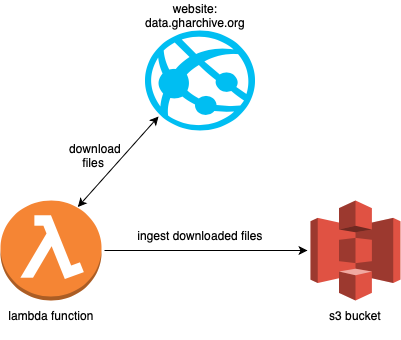

The diagram above was exported from draw.io. Its source (the exported page's mxGraphModel, read from the mxfile embedded in the PNG):
<mxGraphModel dx="1234" dy="1162" grid="1" gridSize="10" guides="1" tooltips="1" connect="1" arrows="1" fold="1" page="1" pageScale="1" pageWidth="827" pageHeight="1169" math="0" shadow="0">
  <root>
    <mxCell id="0" />
    <mxCell id="1" parent="0" />
    <mxCell id="2TjpT3LCik_7F8UwUevT-4" value="" style="verticalLabelPosition=bottom;html=1;verticalAlign=top;align=center;strokeColor=none;fillColor=#00BEF2;shape=mxgraph.azure.azure_website;pointerEvents=1;" vertex="1" parent="1">
      <mxGeometry x="334.5" y="250" width="110" height="100" as="geometry" />
    </mxCell>
    <mxCell id="2TjpT3LCik_7F8UwUevT-5" value="" style="outlineConnect=0;dashed=0;verticalLabelPosition=bottom;verticalAlign=top;align=center;html=1;shape=mxgraph.aws3.lambda_function;fillColor=#F58534;gradientColor=none;" vertex="1" parent="1">
      <mxGeometry x="190" y="420" width="101" height="100" as="geometry" />
    </mxCell>
    <mxCell id="2TjpT3LCik_7F8UwUevT-8" value="" style="outlineConnect=0;dashed=0;verticalLabelPosition=bottom;verticalAlign=top;align=center;html=1;shape=mxgraph.aws3.s3;fillColor=#E05243;gradientColor=none;" vertex="1" parent="1">
      <mxGeometry x="500" y="420" width="90" height="100" as="geometry" />
    </mxCell>
    <mxCell id="2TjpT3LCik_7F8UwUevT-10" value="" style="endArrow=classic;startArrow=classic;html=1;rounded=0;entryX=0.205;entryY=0.94;entryDx=0;entryDy=0;entryPerimeter=0;exitX=0.855;exitY=0.145;exitDx=0;exitDy=0;exitPerimeter=0;" edge="1" parent="1">
      <mxGeometry width="50" height="50" relative="1" as="geometry">
        <mxPoint x="267.355" y="426.5" as="sourcePoint" />
        <mxPoint x="348.04999999999995" y="336" as="targetPoint" />
      </mxGeometry>
    </mxCell>
    <mxCell id="2TjpT3LCik_7F8UwUevT-11" value="download files&amp;nbsp;" style="text;html=1;strokeColor=none;fillColor=none;align=center;verticalAlign=middle;whiteSpace=wrap;rounded=0;" vertex="1" parent="1">
      <mxGeometry x="244.5" y="350" width="80" height="50" as="geometry" />
    </mxCell>
    <mxCell id="2TjpT3LCik_7F8UwUevT-12" value="website: data.gharchive.org" style="text;html=1;strokeColor=none;fillColor=none;align=center;verticalAlign=middle;whiteSpace=wrap;rounded=0;" vertex="1" parent="1">
      <mxGeometry x="330" y="220" width="110" height="30" as="geometry" />
    </mxCell>
    <mxCell id="2TjpT3LCik_7F8UwUevT-13" value="lambda function" style="text;html=1;strokeColor=none;fillColor=none;align=center;verticalAlign=middle;whiteSpace=wrap;rounded=0;" vertex="1" parent="1">
      <mxGeometry x="195.5" y="510" width="90" height="50" as="geometry" />
    </mxCell>
    <mxCell id="2TjpT3LCik_7F8UwUevT-14" value="" style="endArrow=classic;html=1;rounded=0;exitX=1;exitY=0.5;exitDx=0;exitDy=0;exitPerimeter=0;" edge="1" parent="1">
      <mxGeometry width="50" height="50" relative="1" as="geometry">
        <mxPoint x="294" y="470" as="sourcePoint" />
        <mxPoint x="497" y="470" as="targetPoint" />
      </mxGeometry>
    </mxCell>
    <mxCell id="2TjpT3LCik_7F8UwUevT-15" value="s3 bucket" style="text;html=1;strokeColor=none;fillColor=none;align=center;verticalAlign=middle;whiteSpace=wrap;rounded=0;" vertex="1" parent="1">
      <mxGeometry x="515" y="520" width="60" height="30" as="geometry" />
    </mxCell>
    <mxCell id="2TjpT3LCik_7F8UwUevT-16" value="ingest downloaded files" style="text;html=1;strokeColor=none;fillColor=none;align=center;verticalAlign=middle;whiteSpace=wrap;rounded=0;" vertex="1" parent="1">
      <mxGeometry x="324.5" y="440" width="130" height="30" as="geometry" />
    </mxCell>
  </root>
</mxGraphModel>